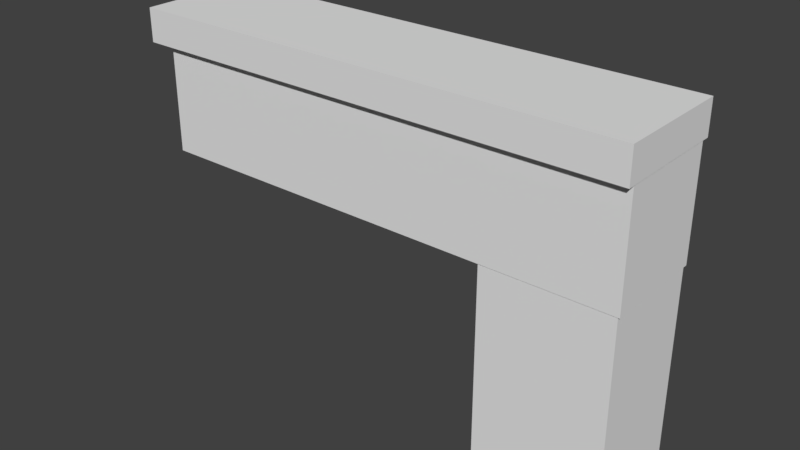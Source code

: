 # Source: gun.blend  (saved by Blender 2.78.0; exported with 4.5.12 LTS)
import bpy
from mathutils import Matrix  # noqa: F401  (used for matrix-valued properties, if any)

bpy.ops.wm.read_factory_settings(use_empty=True)
scene = bpy.context.scene
scene.name = 'Scene'

# ---- collections
col_collection_1 = bpy.data.collections.new('Collection 1'); scene.collection.children.link(col_collection_1)

# ---- materials (node trees are filled in below, after node groups)
mat_material = bpy.data.materials.new('Material')
mat_material.alpha_threshold = 0.0
mat_material.use_transparent_shadow = False
mat_material.roughness = 0.5
mat_material.line_color = (0.0, 0.0, 0.0, 1.0)

# ---- material node trees

# ---- world
world_world = bpy.data.worlds.new('World'); scene.world = world_world
world_world.color = (0.05088, 0.05088, 0.05088)
world_world.use_sun_shadow = False
world_world.sun_shadow_jitter_overblur = 0.0
world_world.cycles.sampling_method = 'MANUAL'

# ---- meshes
me_cube_014 = bpy.data.meshes.new('Cube.014')
me_cube_014.from_pydata([(1.0, 1.0, -1.0), (1.0, -1.0, -1.0), (-1.0, -1.0, -1.0), (-1.0, 1.0, -1.0), (1.0, 1.0, 1.0), (1.0, -1.0, 1.0), (-1.0, -1.0, 1.0), (-1.0, 1.0, 1.0)], [], [(0, 1, 2, 3), (4, 7, 6, 5), (0, 4, 5, 1), (1, 5, 6, 2), (2, 6, 7, 3), (4, 0, 3, 7)])
me_cube_014.materials.append(mat_material)
me_cube_014.use_remesh_preserve_volume = False
me_cube_014.use_remesh_preserve_attributes = False
me_cube_014.use_mirror_vertex_groups = False
me_cube_014.update()
me_cube_001 = bpy.data.meshes.new('Cube.001')
me_cube_001.from_pydata([(-1.0, -1.0, -1.0), (-1.0, -1.0, 1.0), (-1.0, 1.0, -1.0), (-1.0, 1.0, 1.0), (1.0, -1.0, -1.0), (1.0, -1.0, 1.0), (1.0, 1.0, -1.0), (1.0, 1.0, 1.0)], [], [(0, 1, 3, 2), (2, 3, 7, 6), (6, 7, 5, 4), (4, 5, 1, 0), (2, 6, 4, 0), (7, 3, 1, 5)])
me_cube_001.use_remesh_preserve_volume = False
me_cube_001.use_remesh_preserve_attributes = False
me_cube_001.use_mirror_vertex_groups = False
me_cube_001.update()
me_cube = bpy.data.meshes.new('Cube')
me_cube.from_pydata([(1.0, 1.0, -1.0), (1.0, -1.0, -1.0), (-1.0, -1.0, -1.0), (-1.0, 1.0, -1.0), (1.0, 1.0, 1.0), (1.0, -1.0, 1.0), (-1.0, -1.0, 1.0), (-1.0, 1.0, 1.0)], [], [(0, 1, 2, 3), (4, 7, 6, 5), (0, 4, 5, 1), (1, 5, 6, 2), (2, 6, 7, 3), (4, 0, 3, 7)])
me_cube.materials.append(mat_material)
me_cube.use_remesh_preserve_volume = False
me_cube.use_remesh_preserve_attributes = False
me_cube.use_mirror_vertex_groups = False
me_cube.update()

# ---- objects
ob_cube_014 = bpy.data.objects.new('Cube.014', me_cube_014)
ob_cube_001 = bpy.data.objects.new('Cube.001', me_cube_001)
ob_cube = bpy.data.objects.new('Cube', me_cube)

# ---- transforms, parenting, visibility, modifiers, constraints
ob_cube_014.location = (2.27, 0.0, 3.794)
ob_cube_014.scale = (2.746, 0.6431, 0.1809)
ob_cube_014.lock_rotations_4d = False
ob_cube_014.empty_display_type = 'ARROWS'
ob_cube_014.lineart.crease_threshold = 0.0
ob_cube_001.location = (4.302, 0.0, 1.399)
ob_cube_001.scale = (0.6898, 0.5606, 1.053)
ob_cube_001.lineart.crease_threshold = 0.0
ob_cube.location = (2.374, 0.0, 3.118)
ob_cube.scale = (2.638, 0.5663, 0.6718)
ob_cube.lock_rotations_4d = False
ob_cube.empty_display_type = 'ARROWS'
ob_cube.lineart.crease_threshold = 0.0

# ---- collection membership
col_collection_1.objects.link(ob_cube_014)
col_collection_1.objects.link(ob_cube_001)
col_collection_1.objects.link(ob_cube)

# ---- scene / render settings (as saved in the file)
scene.frame_start = 1; scene.frame_end = 250; scene.frame_set(1)
scene.render.engine = 'BLENDER_EEVEE_NEXT'
scene.render.resolution_percentage = 50
scene.render.dither_intensity = 0.0
scene.cycles.use_denoising = False
scene.cycles.samples = 128
scene.cycles.sampling_pattern = 'TABULATED_SOBOL'
scene.cycles.light_sampling_threshold = 0.0
scene.cycles.use_adaptive_sampling = False
scene.cycles.use_light_tree = False
scene.cycles.blur_glossy = 0.0
scene.cycles.sample_clamp_indirect = 0.0
scene.view_settings.view_transform = 'Standard'
bpy.context.view_layer.update()

# ---- added for rendering (the .blend has no active camera and no usable light): camera, sun
cam_auto = bpy.data.cameras.new('AutoCamera')
cam_auto.lens = 50.0
cam_auto.sensor_width = 36.0
cam_auto.clip_end = 1000.0
ob_auto_camera = bpy.data.objects.new('AutoCamera', cam_auto)
scene.collection.objects.link(ob_auto_camera)
ob_auto_camera.location = (8.47478, -7.44597, 7.12468)
ob_auto_camera.rotation_euler = (1.09748, -7.21219e-08, 0.694738)
scene.camera = ob_auto_camera
light_auto_sun = bpy.data.lights.new('AutoSun', 'SUN')
light_auto_sun.energy = 3.0
light_auto_sun.angle = 0.0523599
ob_auto_sun = bpy.data.objects.new('AutoSun', light_auto_sun)
scene.collection.objects.link(ob_auto_sun)
ob_auto_sun.rotation_euler = (0.872665, 0.174533, 0.523599)
bpy.context.view_layer.update()
